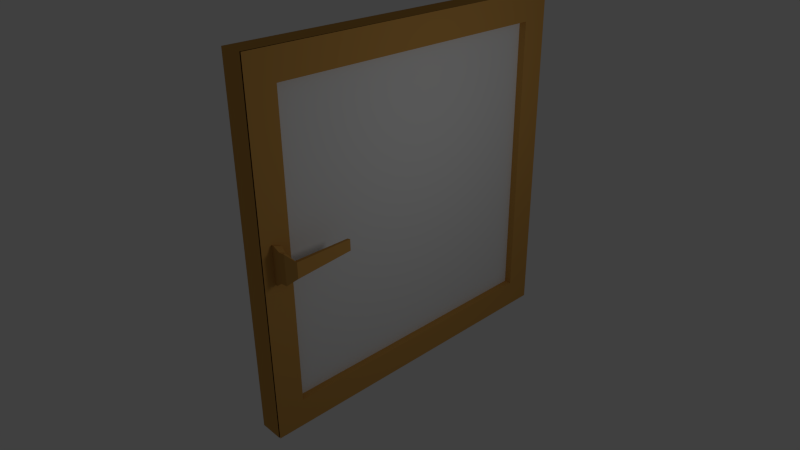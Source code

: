 # Source: window.blend  (saved by Blender 2.60.0; exported with 4.5.12 LTS)
import bpy
from mathutils import Matrix  # noqa: F401  (used for matrix-valued properties, if any)

bpy.ops.wm.read_factory_settings(use_empty=True)
scene = bpy.context.scene
scene.name = 'Scene'

# ---- collections
col_collection_1 = bpy.data.collections.new('Collection 1'); scene.collection.children.link(col_collection_1)

# ---- materials (node trees are filled in below, after node groups)
mat_material_005 = bpy.data.materials.new('Material.005')
mat_material_005.alpha_threshold = 0.0
mat_material_005.use_transparent_shadow = False
mat_material_005.roughness = 0.5
mat_material_005.specular_intensity = 0.7264
mat_material_005.line_color = (0.0, 0.0, 0.0, 0.3019)
mat_material_007 = bpy.data.materials.new('Material.007')
mat_material_007.alpha_threshold = 0.0
mat_material_007.use_transparent_shadow = False
mat_material_007.diffuse_color = (0.5815, 0.306, 0.07521, 1.0)
mat_material_007.roughness = 0.5
mat_material_007.line_color = (0.0, 0.0, 0.0, 1.0)

# ---- material node trees

# ---- world
world_world = bpy.data.worlds.new('World'); scene.world = world_world
world_world.color = (0.05088, 0.05088, 0.05088)
world_world.use_sun_shadow = False
world_world.sun_shadow_jitter_overblur = 0.0
world_world.cycles.sampling_method = 'MANUAL'
world_world.cycles.sample_map_resolution = 256

# ---- cameras
cam_camera = bpy.data.cameras.new('Camera')
cam_camera.clip_end = 100.0
cam_camera.lens = 35.0
cam_camera.ortho_scale = 7.314
cam_camera.dof.focus_distance = 0.0
cam_camera.dof.aperture_fstop = 128.0

# ---- lights
light_lamp = bpy.data.lights.new('Lamp', 'POINT')
light_lamp.transmission_factor = 0.0
light_lamp.cutoff_distance = 30.0
light_lamp.energy = 100.0
light_lamp.shadow_buffer_clip_start = 1.001
light_lamp.shadow_soft_size = 1.0
light_lamp.shadow_maximum_resolution = 0.006
light_lamp.use_absolute_resolution = True
light_lamp.cycles.use_multiple_importance_sampling = False

# ---- meshes
me_cube = bpy.data.meshes.new('Cube')
me_cube.from_pydata([(1.0, 1.0, -1.0), (1.0, -1.0, -1.0), (-1.0, -1.0, -1.0), (-1.0, 1.0, -1.0), (1.0, 1.0, 1.0), (1.0, -1.0, 1.0), (-1.0, -1.0, 1.0), (-1.0, 1.0, 1.0), (-1.0, -0.8399, 0.8399), (-1.0, 0.8399, 0.8399), (-1.0, 0.8399, -0.8399), (-1.0, -0.8399, -0.8399), (-5.96e-08, -0.8399, -0.8399), (1.788e-07, 0.8399, -0.8399), (2.98e-07, 0.8399, 0.8399), (-5.066e-07, -0.8399, 0.8399), (-2.156, 0.8399, -0.8399), (-2.156, -0.8399, -0.8399), (-2.156, -0.8399, 0.8399), (-2.156, 0.8399, 0.8399), (-2.156, -1.0, 1.0), (-2.156, 1.0, 1.0), (-2.156, 1.0, -1.0), (-2.156, -1.0, -1.0), (2.93, -0.559, -0.02669), (2.93, -0.559, 0.02669), (3.425, -0.5585, 0.03178), (3.425, -0.5585, -0.03178), (4.027, -0.894, 0.04351), (4.027, -0.894, -0.04351), (3.348, -0.8947, -0.03655), (3.348, -0.8947, 0.03655), (2.606, -0.906, -0.06943), (2.606, -0.906, 0.06943), (3.09, -0.9329, -0.08267), (3.09, -0.9329, 0.08267), (2.31, -0.9366, 0.08267), (2.31, -0.9366, -0.08267), (2.307, -0.9025, 0.06943), (2.307, -0.9025, -0.06943), (1.562, -0.898, -0.08838), (1.562, -0.898, 0.08838), (1.566, -0.9413, 0.1052), (1.566, -0.9413, -0.1052), (1.195, -0.9414, 0.1052), (1.195, -0.9414, -0.1052), (1.191, -0.8981, -0.08838), (1.191, -0.8981, 0.08838), (0.1008, 1.335e-05, 0.0), (0.1852, -0.8399, 0.8399), (0.0164, 0.8399, 0.8399), (0.0164, 0.8399, -0.8399), (0.1852, -0.8399, -0.8399), (1.016, 0.8401, -0.8399), (1.185, -0.8397, -0.8399), (1.185, -0.8397, 0.8399), (1.016, 0.8401, 0.8399), (1.201, -0.9998, 1.0), (1.0, 1.0, 1.0), (1.201, -0.9998, -1.0), (1.0, 1.0, -1.0)], [], [(0, 1, 2, 3), (4, 7, 6, 5), (1, 5, 6, 2), (4, 0, 3, 7), (11, 12, 13, 10), (10, 13, 14, 9), (9, 14, 15, 8), (8, 15, 12, 11), (11, 10, 16, 17), (8, 11, 17, 18), (10, 9, 19, 16), (9, 8, 18, 19), (6, 7, 21, 20), (7, 3, 22, 21), (2, 6, 20, 23), (3, 2, 23, 22), (22, 23, 17, 16), (23, 20, 18, 17), (21, 22, 16, 19), (20, 21, 19, 18), (26, 27, 24, 25), (30, 31, 25, 24), (29, 30, 24, 27), (31, 28, 26, 25), (28, 29, 27, 26), (35, 34, 29, 28), (33, 35, 28, 31), (34, 32, 30, 29), (32, 33, 31, 30), (39, 38, 33, 32), (37, 39, 32, 34), (38, 36, 35, 33), (36, 37, 34, 35), (42, 43, 37, 36), (41, 42, 36, 38), (43, 40, 39, 37), (40, 41, 38, 39), (46, 47, 41, 40), (45, 46, 40, 43), (47, 44, 42, 41), (44, 45, 43, 42), (57, 59, 45, 44), (55, 57, 44, 47), (59, 54, 46, 45), (54, 55, 47, 46), (52, 51, 48), (51, 50, 48), (50, 49, 48), (49, 52, 48), (49, 55, 54, 52), (50, 56, 55, 49), (51, 53, 56, 50), (52, 54, 53, 51), (59, 60, 53, 54), (60, 58, 56, 53), (58, 57, 55, 56)])
me_cube.polygons.foreach_set('material_index', [1, 1, 1, 1, 1, 1, 1, 1, 1, 1, 1, 1, 1, 1, 1, 1, 1, 1, 1, 1, 1, 1, 1, 1, 1, 1, 1, 1, 1, 1, 1, 1, 1, 1, 1, 1, 1, 1, 1, 1, 1, 1, 1, 1, 1, 0, 0, 0, 0, 1, 1, 1, 1, 1, 1, 1])
me_cube.materials.append(mat_material_005)
me_cube.materials.append(mat_material_007)
me_cube.use_remesh_preserve_volume = False
me_cube.use_remesh_preserve_attributes = False
me_cube.use_mirror_vertex_groups = False
me_cube.update()

# ---- objects
ob_cube = bpy.data.objects.new('Cube', me_cube)
ob_lamp = bpy.data.objects.new('Lamp', light_lamp)
ob_camera = bpy.data.objects.new('Camera', cam_camera)

# ---- transforms, parenting, visibility, modifiers, constraints
ob_cube.location = (-1.847, 0.5556, 3.251)
ob_cube.scale = (0.1579, 3.655, 3.655)
ob_cube.lock_rotations_4d = False
ob_cube.empty_display_type = 'ARROWS'
ob_cube.lineart.crease_threshold = 0.0
ob_lamp.location = (4.076, 1.005, 5.904)
ob_lamp.rotation_euler = (0.6503, 0.05522, 1.866)
ob_lamp.lock_rotations_4d = False
ob_lamp.empty_display_type = 'ARROWS'
ob_lamp.color = (0.0, 0.0, 0.0, 0.0)
ob_lamp.lineart.crease_threshold = 0.0
ob_camera.location = (8.181, -9.131, 9.678)
ob_camera.rotation_euler = (1.109, 0.01082, 0.8149)
ob_camera.lock_rotations_4d = False
ob_camera.empty_display_type = 'ARROWS'
ob_camera.color = (0.0, 0.0, 0.0, 0.0)
ob_camera.display_type = 'WIRE'
ob_camera.lineart.crease_threshold = 0.0

# ---- collection membership
col_collection_1.objects.link(ob_cube)
col_collection_1.objects.link(ob_lamp)
col_collection_1.objects.link(ob_camera)

# ---- scene / render settings (as saved in the file)
scene.camera = ob_camera
scene.frame_start = 1; scene.frame_end = 250; scene.frame_set(7)
scene.render.engine = 'BLENDER_EEVEE_NEXT'
scene.render.image_settings.color_mode = 'RGB'
scene.render.image_settings.compression = 90
scene.render.resolution_percentage = 50
scene.render.dither_intensity = 0.0
scene.render.bake_margin = 2
scene.render.bake_bias = 0.0
scene.cycles.use_denoising = False
scene.cycles.samples = 10
scene.cycles.sampling_pattern = 'TABULATED_SOBOL'
scene.cycles.light_sampling_threshold = 0.0
scene.cycles.use_adaptive_sampling = False
scene.cycles.use_light_tree = False
scene.cycles.blur_glossy = 0.0
scene.cycles.volume_bounces = 1
scene.cycles.pixel_filter_type = 'GAUSSIAN'
scene.cycles.sample_clamp_indirect = 0.0
scene.view_settings.view_transform = 'Standard'
bpy.context.view_layer.update()

